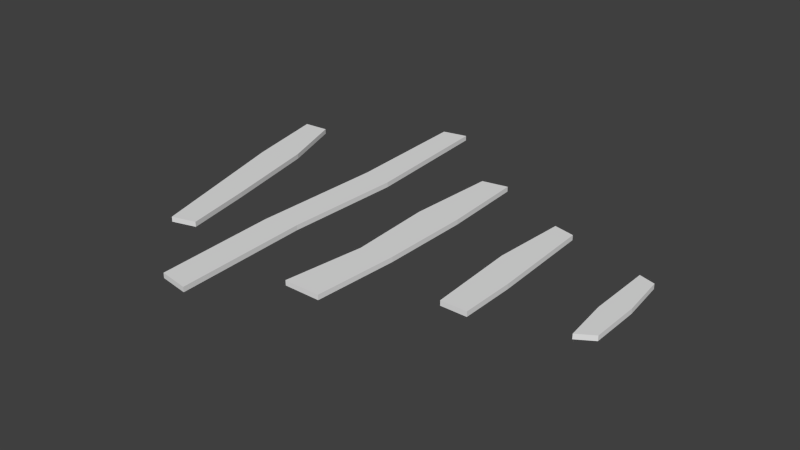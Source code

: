 # Source: Bretter.blend  (saved by Blender 2.71.0; exported with 4.5.12 LTS)
import bpy
from mathutils import Matrix  # noqa: F401  (used for matrix-valued properties, if any)

bpy.ops.wm.read_factory_settings(use_empty=True)
scene = bpy.context.scene
scene.name = 'Scene'

# ---- collections
col_collection_1 = bpy.data.collections.new('Collection 1'); scene.collection.children.link(col_collection_1)

# ---- world
world_world = bpy.data.worlds.new('World'); scene.world = world_world
world_world.use_nodes = True; world_world.node_tree.nodes.clear()
_N = world_world.node_tree.nodes; _L = world_world.node_tree.links
n0 = _N.new('ShaderNodeOutputWorld'); n0.name = 'World Output'; n0.location = (300, 300)
n1 = _N.new('ShaderNodeBackground'); n1.name = 'Background'; n1.location = (10, 300)
n1.inputs[0].default_value = (1.0, 1.0, 1.0, 1.0)
n1.inputs[1].default_value = 0.05
_L.new(n1.outputs[0], n0.inputs[0])
n0.is_active_output = True
world_world.color = (5.2, 5.2, 5.2)
world_world.use_sun_shadow = False
world_world.sun_shadow_jitter_overblur = 0.0
world_world.cycles.sampling_method = 'MANUAL'
world_world.cycles.sample_map_resolution = 256

# ---- meshes
me_cube_004 = bpy.data.meshes.new('Cube.004')
me_cube_004.from_pydata([(0.88, -0.3, 1.025), (0.72, 1.3, 1.025), (-0.8, 0.8, 1.025), (-0.88, -0.8, 1.025), (0.88, -0.3, 0.0), (0.72, 1.3, 0.0), (-0.8, 0.8, 0.0), (-0.88, -0.8, 0.0), (0.16, -0.8, 0.0), (0.16, -0.8, 1.025), (-0.08, 1.3, 0.0), (-0.08, 1.3, 1.025)], [], [(8, 10, 5, 4), (1, 0, 4, 5), (11, 1, 5, 10), (9, 3, 7, 8), (7, 6, 10, 8), (3, 2, 6, 7), (2, 11, 10, 6), (0, 1, 11, 9), (0, 9, 8, 4), (9, 11, 2, 3)])
me_cube_004.use_remesh_preserve_volume = False
me_cube_004.use_remesh_preserve_attributes = False
me_cube_004.use_mirror_vertex_groups = False
me_cube_004.update()
me_cube_003 = bpy.data.meshes.new('Cube.003')
me_cube_003.from_pydata([(1.28, -0.8, 1.025), (1.28, 1.8, 1.025), (-1.28, 1.3, 1.025), (-1.36, -0.8, 1.025), (1.28, -0.8, 0.0), (1.28, 1.8, 0.0), (-1.28, 1.3, 0.0), (-1.36, -0.8, 0.0), (-0.16, -1.3, 0.0), (-0.16, -1.3, 1.025), (0.4, 1.8, 0.0), (0.4, 1.8, 1.025), (-0.76, -1.05, 1.025), (-0.44, 1.55, 0.0), (-0.76, -1.05, 0.0), (-0.44, 1.55, 1.025), (0.56, -1.05, 0.0), (0.84, 1.8, 1.025), (0.56, -1.05, 1.025), (0.84, 1.8, 0.0)], [], [(16, 19, 5, 4), (1, 0, 4, 5), (17, 1, 5, 19), (12, 3, 7, 14), (14, 13, 10, 8), (3, 2, 6, 7), (15, 11, 10, 13), (18, 17, 11, 9), (18, 9, 8, 16), (12, 15, 2, 3), (9, 12, 14, 8), (7, 6, 13, 14), (2, 15, 13, 6), (9, 11, 15, 12), (8, 10, 19, 16), (11, 17, 19, 10), (0, 1, 17, 18), (0, 18, 16, 4)])
me_cube_003.use_remesh_preserve_volume = False
me_cube_003.use_remesh_preserve_attributes = False
me_cube_003.use_mirror_vertex_groups = False
me_cube_003.update()
me_cube = bpy.data.meshes.new('Cube')
me_cube.from_pydata([(1.92, -1.5, 1.025), (1.92, 1.0, 1.025), (-1.92, 1.5, 1.025), (-2.0, -1.0, 1.025), (1.92, -1.5, 0.0), (1.92, 1.0, 0.0), (-1.92, 1.5, 0.0), (-2.0, -1.0, 0.0), (-0.64, -1.5, 0.0), (-0.64, -1.5, 1.025), (-0.8, 2.0, 0.0), (-0.8, 2.0, 1.025), (0.8, -1.5, 0.0), (0.8, 1.5, 1.025), (0.8, -1.5, 1.025), (0.8, 1.5, 0.0), (0.08, -1.5, 0.0), (0.0, 1.75, 1.025), (0.08, -1.5, 1.025), (0.0, 1.75, 0.0), (1.36, -1.5, 0.0), (1.36, 1.25, 1.025), (1.36, -1.5, 1.025), (1.36, 1.25, 0.0), (-1.32, -1.25, 1.025), (-1.36, 1.75, 0.0), (-1.32, -1.25, 0.0), (-1.36, 1.75, 1.025)], [], [(20, 23, 5, 4), (1, 0, 4, 5), (21, 1, 5, 23), (24, 27, 2, 3), (24, 3, 7, 26), (3, 2, 6, 7), (26, 25, 10, 8), (27, 11, 10, 25), (18, 17, 11, 9), (18, 9, 8, 16), (16, 19, 15, 12), (17, 13, 15, 19), (22, 21, 13, 14), (22, 14, 12, 20), (14, 13, 17, 18), (14, 18, 16, 12), (8, 10, 19, 16), (11, 17, 19, 10), (12, 15, 23, 20), (13, 21, 23, 15), (0, 1, 21, 22), (0, 22, 20, 4), (9, 11, 27, 24), (9, 24, 26, 8), (7, 6, 25, 26), (2, 27, 25, 6)])
me_cube.use_remesh_preserve_volume = False
me_cube.use_remesh_preserve_attributes = False
me_cube.use_mirror_vertex_groups = False
me_cube.update()
me_cube_001 = bpy.data.meshes.new('Cube.001')
me_cube_001.from_pydata([(3.04, -1.031, 1.025), (3.121, 1.957, 1.025), (-3.2, 1.031, 1.025), (-3.12, -1.469, 1.025), (3.04, -1.031, 0.0), (3.121, 1.957, 0.0), (-3.2, 1.031, 0.0), (-3.12, -1.469, 0.0), (-1.032, -1.0, 0.0), (-1.032, -1.0, 1.025), (-0.952, 2.0, 0.0), (-0.952, 2.0, 1.025), (1.12, -1.5, 0.0), (0.96, 1.5, 1.025), (1.12, -1.5, 1.025), (0.96, 1.5, 0.0), (-1.728, -1.156, 1.025), (-2.424, -1.313, 1.025), (-1.701, 1.677, 0.0), (-2.451, 1.354, 0.0), (-1.728, -1.156, 0.0), (-2.424, -1.313, 0.0), (-1.701, 1.677, 1.025), (-2.451, 1.354, 1.025), (0.4027, -1.333, 0.0), (-0.3147, -1.167, 0.0), (0.3227, 1.667, 1.025), (-0.3147, 1.833, 1.025), (0.4027, -1.333, 1.025), (-0.3147, -1.167, 1.025), (0.3227, 1.667, 0.0), (-0.3147, 1.833, 0.0), (1.76, -1.344, 0.0), (2.4, -1.187, 0.0), (1.68, 1.652, 1.025), (2.401, 1.804, 1.025), (1.76, -1.344, 1.025), (2.4, -1.187, 1.025), (1.68, 1.652, 0.0), (2.401, 1.804, 0.0)], [], [(33, 39, 5, 4), (1, 0, 4, 5), (35, 1, 5, 39), (17, 23, 2, 3), (17, 3, 7, 21), (3, 2, 6, 7), (20, 18, 10, 8), (22, 11, 10, 18), (29, 27, 11, 9), (29, 9, 8, 25), (24, 30, 15, 12), (26, 13, 15, 30), (36, 34, 13, 14), (36, 14, 12, 32), (9, 11, 22, 16), (16, 22, 23, 17), (9, 16, 20, 8), (16, 17, 21, 20), (7, 6, 19, 21), (21, 19, 18, 20), (2, 23, 19, 6), (23, 22, 18, 19), (14, 13, 26, 28), (28, 26, 27, 29), (14, 28, 24, 12), (28, 29, 25, 24), (8, 10, 31, 25), (25, 31, 30, 24), (11, 27, 31, 10), (27, 26, 30, 31), (12, 15, 38, 32), (32, 38, 39, 33), (13, 34, 38, 15), (34, 35, 39, 38), (0, 1, 35, 37), (37, 35, 34, 36), (0, 37, 33, 4), (37, 36, 32, 33)])
me_cube_001.use_remesh_preserve_volume = False
me_cube_001.use_remesh_preserve_attributes = False
me_cube_001.use_mirror_vertex_groups = False
me_cube_001.update()
me_cube_002 = bpy.data.meshes.new('Cube.002')
me_cube_002.from_pydata([(2.16, -2.3, 1.025), (2.16, 1.3, 1.025), (-2.0, 1.3, 1.025), (-1.92, -1.3, 1.025), (2.16, -2.3, 0.0), (2.16, 1.3, 0.0), (-2.0, 1.3, 0.0), (-1.92, -1.3, 0.0), (0.88, -1.3, 0.0), (0.88, -1.3, 1.025), (0.8, 1.8, 0.0), (0.8, 1.8, 1.025), (-0.48, -1.8, 1.025), (-0.64, 1.8, 0.0), (-0.48, -1.8, 0.0), (-0.64, 1.8, 1.025), (-1.2, -1.55, 1.025), (-1.32, 1.55, 0.0), (-1.2, -1.55, 0.0), (-1.32, 1.55, 1.025), (0.2, -1.55, 1.025), (0.08, 1.8, 0.0), (0.2, -1.55, 0.0), (0.08, 1.8, 1.025), (1.52, -1.8, 0.0), (1.48, 1.55, 1.025), (1.52, -1.8, 1.025), (1.48, 1.55, 0.0)], [], [(24, 27, 5, 4), (1, 0, 4, 5), (25, 1, 5, 27), (16, 19, 2, 3), (16, 3, 7, 18), (3, 2, 6, 7), (22, 21, 10, 8), (23, 11, 10, 21), (26, 25, 11, 9), (26, 9, 8, 24), (20, 23, 15, 12), (20, 12, 14, 22), (18, 17, 13, 14), (19, 15, 13, 17), (12, 15, 19, 16), (12, 16, 18, 14), (7, 6, 17, 18), (2, 19, 17, 6), (14, 13, 21, 22), (15, 23, 21, 13), (9, 11, 23, 20), (9, 20, 22, 8), (8, 10, 27, 24), (11, 25, 27, 10), (0, 1, 25, 26), (0, 26, 24, 4)])
me_cube_002.use_remesh_preserve_volume = False
me_cube_002.use_remesh_preserve_attributes = False
me_cube_002.use_mirror_vertex_groups = False
me_cube_002.update()

# ---- objects
ob_brett5 = bpy.data.objects.new('Brett5', me_cube_004)
ob_brett4 = bpy.data.objects.new('Brett4', me_cube_003)
ob_brett1 = bpy.data.objects.new('Brett1', me_cube)
ob_brett2 = bpy.data.objects.new('Brett2', me_cube_001)
ob_brett3 = bpy.data.objects.new('Brett3', me_cube_002)

# ---- transforms, parenting, visibility, modifiers, constraints
ob_brett5.location = (6.0, -1.669e-06, 0.0)
ob_brett5.rotation_euler = (0.0, -0.0, -1.571)
ob_brett5.scale = (1.25, 0.2, 0.09753)
ob_brett5.lineart.crease_threshold = 0.0
ob_brett4.location = (4.0, -1.669e-06, 0.0)
ob_brett4.rotation_euler = (0.0, -0.0, -1.571)
ob_brett4.scale = (1.25, 0.2, 0.09753)
ob_brett4.lineart.crease_threshold = 0.0
ob_brett1.location = (-2.0, 1.669e-06, 0.0)
ob_brett1.rotation_euler = (0.0, -0.0, -1.297)
ob_brett1.scale = (1.25, 0.2, 0.09753)
ob_brett1.lineart.crease_threshold = 0.0
ob_brett2.location = (0.0, 0.0, 0.0)
ob_brett2.rotation_euler = (0.0, -0.0, -1.558)
ob_brett2.scale = (1.25, 0.2, 0.09753)
ob_brett2.lineart.crease_threshold = 0.0
ob_brett3.location = (2.0, -1.669e-06, 0.0)
ob_brett3.rotation_euler = (0.0, -0.0, -1.571)
ob_brett3.scale = (1.25, 0.2, 0.09753)
ob_brett3.lineart.crease_threshold = 0.0

# ---- collection membership
col_collection_1.objects.link(ob_brett5)
col_collection_1.objects.link(ob_brett4)
col_collection_1.objects.link(ob_brett1)
col_collection_1.objects.link(ob_brett2)
col_collection_1.objects.link(ob_brett3)

# ---- scene / render settings (as saved in the file)
scene.frame_start = 1; scene.frame_end = 250; scene.frame_set(1)
scene.render.engine = 'CYCLES'
scene.render.image_settings.color_mode = 'RGB'
scene.render.image_settings.compression = 90
scene.render.resolution_percentage = 50
scene.render.dither_intensity = 0.0
scene.render.bake_margin = 2
scene.cycles.use_denoising = False
scene.cycles.samples = 10
scene.cycles.sampling_pattern = 'TABULATED_SOBOL'
scene.cycles.light_sampling_threshold = 0.0
scene.cycles.use_adaptive_sampling = False
scene.cycles.use_light_tree = False
scene.cycles.blur_glossy = 0.0
scene.cycles.volume_bounces = 1
scene.cycles.pixel_filter_type = 'GAUSSIAN'
scene.cycles.sample_clamp_indirect = 0.0
scene.view_settings.view_transform = 'Standard'
bpy.context.view_layer.update()

# ---- added for rendering (the .blend has no active camera and no usable light): camera, sun
cam_auto = bpy.data.cameras.new('AutoCamera')
cam_auto.lens = 50.0
cam_auto.sensor_width = 36.0
cam_auto.clip_end = 1000.0
ob_auto_camera = bpy.data.objects.new('AutoCamera', cam_auto)
scene.collection.objects.link(ob_auto_camera)
ob_auto_camera.location = (12.8905, -13.441, 9.04402)
ob_auto_camera.rotation_euler = (1.09748, -7.21219e-08, 0.694738)
scene.camera = ob_auto_camera
light_auto_sun = bpy.data.lights.new('AutoSun', 'SUN')
light_auto_sun.energy = 3.0
light_auto_sun.angle = 0.0523599
ob_auto_sun = bpy.data.objects.new('AutoSun', light_auto_sun)
scene.collection.objects.link(ob_auto_sun)
ob_auto_sun.rotation_euler = (0.872665, 0.174533, 0.523599)
bpy.context.view_layer.update()
